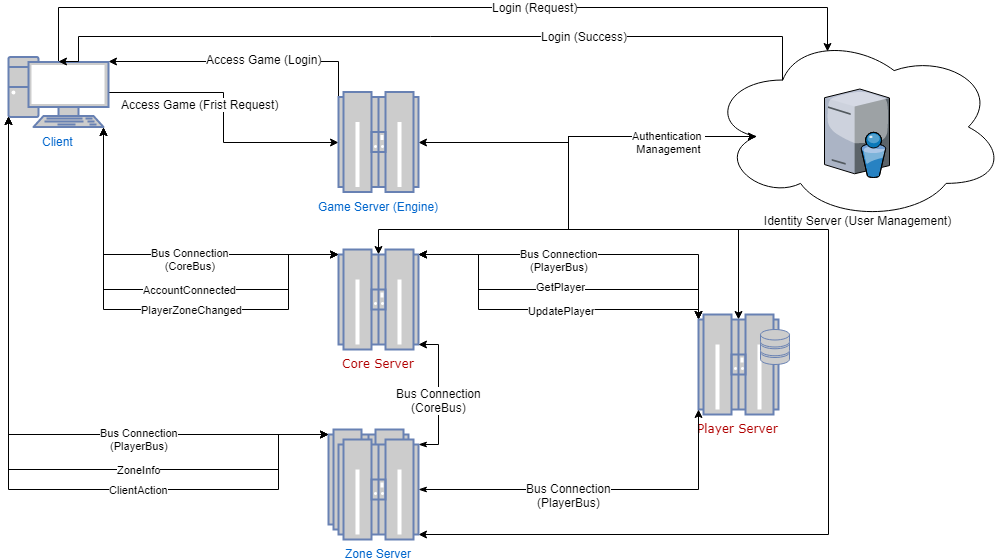

The diagram above was exported from draw.io. Its source (the exported page's mxGraphModel, read from the mxfile embedded in the PNG):
<mxGraphModel dx="538" dy="630" grid="1" gridSize="10" guides="1" tooltips="1" connect="1" arrows="1" fold="1" page="1" pageScale="1" pageWidth="1100" pageHeight="850" background="#ffffff" math="0" shadow="0">
  <root>
    <mxCell id="0" />
    <mxCell id="1" parent="0" />
    <mxCell id="92" style="edgeStyle=orthogonalEdgeStyle;rounded=0;html=1;exitX=1;exitY=0.5;exitPerimeter=0;entryX=0.16;entryY=0.55;entryPerimeter=0;startArrow=classic;startFill=1;jettySize=auto;orthogonalLoop=1;fontSize=11;" parent="1" source="33" target="3" edge="1">
      <mxGeometry relative="1" as="geometry">
        <Array as="points">
          <mxPoint x="750" y="153" />
          <mxPoint x="750" y="147" />
        </Array>
      </mxGeometry>
    </mxCell>
    <mxCell id="91" style="edgeStyle=orthogonalEdgeStyle;rounded=0;html=1;exitX=1;exitY=0.95;exitPerimeter=0;entryX=0.16;entryY=0.55;entryPerimeter=0;startArrow=classic;startFill=1;jettySize=auto;orthogonalLoop=1;fontSize=11;" parent="1" source="42" target="3" edge="1">
      <mxGeometry relative="1" as="geometry">
        <Array as="points">
          <mxPoint x="1010" y="545" />
          <mxPoint x="1010" y="240" />
          <mxPoint x="750" y="240" />
          <mxPoint x="750" y="147" />
        </Array>
      </mxGeometry>
    </mxCell>
    <mxCell id="89" style="edgeStyle=orthogonalEdgeStyle;rounded=0;html=1;exitX=0.5;exitY=0.05;exitPerimeter=0;startArrow=classic;startFill=1;jettySize=auto;orthogonalLoop=1;fontSize=11;entryX=0.16;entryY=0.55;entryPerimeter=0;" parent="1" source="34" target="3" edge="1">
      <mxGeometry relative="1" as="geometry">
        <mxPoint x="948" y="157" as="targetPoint" />
        <mxPoint x="570" y="275" as="sourcePoint" />
        <Array as="points">
          <mxPoint x="920" y="240" />
          <mxPoint x="750" y="240" />
          <mxPoint x="750" y="147" />
        </Array>
      </mxGeometry>
    </mxCell>
    <mxCell id="8" value="" style="group" parent="1" vertex="1" connectable="0">
      <mxGeometry x="890" y="43.5" width="297" height="188" as="geometry" />
    </mxCell>
    <mxCell id="3" value="Identity Server (User Management)&lt;br&gt;" style="ellipse;shape=cloud;whiteSpace=wrap;html=1;verticalAlign=bottom;spacing=-7;" parent="8" vertex="1">
      <mxGeometry width="297" height="188" as="geometry" />
    </mxCell>
    <mxCell id="7d933b09d9755ecc-4" value="" style="verticalLabelPosition=bottom;aspect=fixed;html=1;verticalAlign=top;strokeColor=none;shape=mxgraph.citrix.directory_server;rounded=0;shadow=0;comic=0;fontFamily=Verdana;" parent="8" vertex="1">
      <mxGeometry x="116" y="56" width="65" height="88.5" as="geometry" />
    </mxCell>
    <mxCell id="20" style="edgeStyle=orthogonalEdgeStyle;rounded=0;html=1;exitX=1;exitY=0.5;exitPerimeter=0;entryX=0;entryY=0.5;entryPerimeter=0;jettySize=auto;orthogonalLoop=1;" parent="1" source="15" target="33" edge="1">
      <mxGeometry relative="1" as="geometry">
        <mxPoint x="534" y="143" as="targetPoint" />
      </mxGeometry>
    </mxCell>
    <mxCell id="21" value="Access Game (Frist Request)&lt;br&gt;" style="text;html=1;resizable=0;points=[];align=center;verticalAlign=middle;labelBackgroundColor=#ffffff;" parent="20" vertex="1" connectable="0">
      <mxGeometry x="-0.3514" y="-11" relative="1" as="geometry">
        <mxPoint as="offset" />
      </mxGeometry>
    </mxCell>
    <mxCell id="23" style="edgeStyle=orthogonalEdgeStyle;rounded=0;html=1;exitX=0;exitY=0.05;exitPerimeter=0;entryX=1;entryY=0.07;entryPerimeter=0;jettySize=auto;orthogonalLoop=1;" parent="1" source="33" target="15" edge="1">
      <mxGeometry relative="1" as="geometry">
        <mxPoint x="544" y="110" as="sourcePoint" />
        <Array as="points">
          <mxPoint x="520" y="72" />
        </Array>
      </mxGeometry>
    </mxCell>
    <mxCell id="24" value="Access Game (Login)&lt;br&gt;" style="text;html=1;resizable=0;points=[];align=center;verticalAlign=middle;labelBackgroundColor=#ffffff;" parent="23" vertex="1" connectable="0">
      <mxGeometry x="-0.4502" y="4" relative="1" as="geometry">
        <mxPoint x="-38.5" y="-6.5" as="offset" />
      </mxGeometry>
    </mxCell>
    <mxCell id="25" style="edgeStyle=orthogonalEdgeStyle;rounded=0;html=1;exitX=0.5;exitY=0.07;exitPerimeter=0;entryX=0.4;entryY=0.1;entryPerimeter=0;jettySize=auto;orthogonalLoop=1;" parent="1" source="15" target="3" edge="1">
      <mxGeometry relative="1" as="geometry">
        <Array as="points">
          <mxPoint x="240" y="18" />
        </Array>
      </mxGeometry>
    </mxCell>
    <mxCell id="26" value="Login (Request)&lt;br&gt;" style="text;html=1;resizable=0;points=[];align=center;verticalAlign=middle;labelBackgroundColor=#ffffff;" parent="25" vertex="1" connectable="0">
      <mxGeometry x="0.2222" y="1" relative="1" as="geometry">
        <mxPoint as="offset" />
      </mxGeometry>
    </mxCell>
    <mxCell id="50" style="edgeStyle=orthogonalEdgeStyle;rounded=0;html=1;entryX=0;entryY=0.05;entryPerimeter=0;startArrow=classic;startFill=1;jettySize=auto;orthogonalLoop=1;fontSize=11;exitX=0;exitY=0.85;exitPerimeter=0;" parent="1" source="15" target="48" edge="1">
      <mxGeometry relative="1" as="geometry">
        <mxPoint x="140" y="170" as="sourcePoint" />
        <Array as="points">
          <mxPoint x="190" y="445" />
        </Array>
      </mxGeometry>
    </mxCell>
    <object label="Bus Connection&lt;br&gt;(PlayerBus)&lt;br&gt;" events.0="ZoneInfo" events.1="ClientAction" id="51">
      <mxCell style="text;html=1;resizable=0;points=[];align=center;verticalAlign=middle;labelBackgroundColor=#ffffff;fontSize=11;" parent="50" vertex="1" connectable="0">
        <mxGeometry x="0.0572" y="91" relative="1" as="geometry">
          <mxPoint x="111" y="95" as="offset" />
        </mxGeometry>
      </mxCell>
    </object>
    <mxCell id="15" value="Client&lt;br&gt;" style="fontColor=#0066CC;verticalAlign=top;verticalLabelPosition=bottom;labelPosition=center;align=center;html=1;outlineConnect=0;fillColor=#CCCCCC;strokeColor=#6881B3;gradientColor=none;gradientDirection=north;strokeWidth=2;shape=mxgraph.networks.pc;" parent="1" vertex="1">
      <mxGeometry x="190" y="67.5" width="100" height="70" as="geometry" />
    </mxCell>
    <mxCell id="27" style="edgeStyle=orthogonalEdgeStyle;rounded=0;html=1;exitX=0.25;exitY=0.25;exitPerimeter=0;entryX=0.5;entryY=0.07;entryPerimeter=0;jettySize=auto;orthogonalLoop=1;" parent="1" source="3" target="15" edge="1">
      <mxGeometry relative="1" as="geometry">
        <Array as="points">
          <mxPoint x="260" y="47" />
          <mxPoint x="260" y="72" />
        </Array>
      </mxGeometry>
    </mxCell>
    <mxCell id="28" value="Login (Success)&lt;br&gt;" style="text;html=1;resizable=0;points=[];align=center;verticalAlign=middle;labelBackgroundColor=#ffffff;" parent="27" vertex="1" connectable="0">
      <mxGeometry x="-0.3867" y="3" relative="1" as="geometry">
        <mxPoint y="-4" as="offset" />
      </mxGeometry>
    </mxCell>
    <mxCell id="36" style="edgeStyle=orthogonalEdgeStyle;rounded=0;html=1;exitX=0;exitY=0.05;exitPerimeter=0;entryX=0.95;entryY=1;entryPerimeter=0;jettySize=auto;orthogonalLoop=1;startArrow=classic;startFill=1;" parent="1" source="32" target="15" edge="1">
      <mxGeometry relative="1" as="geometry">
        <Array as="points">
          <mxPoint x="285" y="265" />
        </Array>
      </mxGeometry>
    </mxCell>
    <object label="&lt;div align=&quot;left&quot; style=&quot;font-size: 11px&quot;&gt;Bus Connection&lt;/div&gt;&lt;div align=&quot;center&quot; style=&quot;font-size: 11px&quot;&gt;(CoreBus)&lt;br&gt;&lt;/div&gt;" events.0="AccountConnected" events.1="PlayerZoneChanged" id="37">
      <mxCell style="text;html=1;resizable=0;points=[];align=center;verticalAlign=middle;labelBackgroundColor=#ffffff;fontSize=11;spacing=2;" parent="36" vertex="1" connectable="0">
        <mxGeometry x="-0.0884" y="4" relative="1" as="geometry">
          <mxPoint x="16" as="offset" />
        </mxGeometry>
      </mxCell>
    </object>
    <mxCell id="78" style="edgeStyle=orthogonalEdgeStyle;rounded=0;html=1;exitX=1;exitY=0.05;exitPerimeter=0;entryX=0;entryY=0.05;entryPerimeter=0;startArrow=classic;startFill=1;jettySize=auto;orthogonalLoop=1;fontSize=11;" parent="1" source="32" target="34" edge="1">
      <mxGeometry relative="1" as="geometry">
        <Array as="points">
          <mxPoint x="660" y="265" />
          <mxPoint x="660" y="300" />
          <mxPoint x="880" y="300" />
        </Array>
      </mxGeometry>
    </mxCell>
    <mxCell id="79" value="GetPlayer&lt;br&gt;" style="text;html=1;resizable=0;points=[];align=center;verticalAlign=middle;labelBackgroundColor=#ffffff;fontSize=11;" parent="78" vertex="1" connectable="0">
      <mxGeometry x="0.0261" y="3" relative="1" as="geometry">
        <mxPoint as="offset" />
      </mxGeometry>
    </mxCell>
    <mxCell id="82" style="edgeStyle=orthogonalEdgeStyle;rounded=0;html=1;exitX=1;exitY=0.05;exitPerimeter=0;entryX=0;entryY=0.05;entryPerimeter=0;startArrow=classic;startFill=1;jettySize=auto;orthogonalLoop=1;fontSize=11;" parent="1" source="32" target="34" edge="1">
      <mxGeometry relative="1" as="geometry">
        <Array as="points">
          <mxPoint x="660" y="265" />
          <mxPoint x="660" y="320" />
          <mxPoint x="880" y="320" />
        </Array>
      </mxGeometry>
    </mxCell>
    <mxCell id="83" value="UpdatePlayer&lt;br&gt;" style="text;html=1;resizable=0;points=[];align=center;verticalAlign=middle;labelBackgroundColor=#ffffff;fontSize=11;" parent="82" vertex="1" connectable="0">
      <mxGeometry x="0.1478" y="-1" relative="1" as="geometry">
        <mxPoint as="offset" />
      </mxGeometry>
    </mxCell>
    <mxCell id="86" style="edgeStyle=orthogonalEdgeStyle;rounded=0;html=1;exitX=0.5;exitY=0.05;exitPerimeter=0;startArrow=classic;startFill=1;jettySize=auto;orthogonalLoop=1;fontSize=11;entryX=0.16;entryY=0.55;entryPerimeter=0;" parent="1" source="32" target="3" edge="1">
      <mxGeometry relative="1" as="geometry">
        <mxPoint x="980" y="210" as="targetPoint" />
        <Array as="points">
          <mxPoint x="560" y="240" />
          <mxPoint x="750" y="240" />
          <mxPoint x="750" y="147" />
        </Array>
      </mxGeometry>
    </mxCell>
    <mxCell id="87" value="Authentication&amp;nbsp;&lt;br&gt;Management" style="text;html=1;resizable=0;points=[];align=center;verticalAlign=middle;labelBackgroundColor=#ffffff;fontSize=11;" parent="86" vertex="1" connectable="0">
      <mxGeometry x="-0.0524" y="3" relative="1" as="geometry">
        <mxPoint x="103" y="-67.5" as="offset" />
      </mxGeometry>
    </mxCell>
    <mxCell id="32" value="&lt;font color=&quot;#b00000&quot; face=&quot;Verdana&quot;&gt;Core Server&lt;br&gt;&lt;/font&gt;" style="fontColor=#0066CC;verticalAlign=top;verticalLabelPosition=bottom;labelPosition=center;align=center;html=1;outlineConnect=0;fillColor=#CCCCCC;strokeColor=#6881B3;gradientColor=none;gradientDirection=north;strokeWidth=2;shape=mxgraph.networks.mainframe;" parent="1" vertex="1">
      <mxGeometry x="520" y="260" width="80" height="100" as="geometry" />
    </mxCell>
    <mxCell id="33" value="Game Server (Engine)&lt;br&gt;" style="fontColor=#0066CC;verticalAlign=top;verticalLabelPosition=bottom;labelPosition=center;align=center;html=1;outlineConnect=0;fillColor=#CCCCCC;strokeColor=#6881B3;gradientColor=none;gradientDirection=north;strokeWidth=2;shape=mxgraph.networks.mainframe;" parent="1" vertex="1">
      <mxGeometry x="520" y="102.5" width="80" height="100" as="geometry" />
    </mxCell>
    <mxCell id="74" style="edgeStyle=orthogonalEdgeStyle;rounded=0;html=1;exitX=0;exitY=0.05;exitPerimeter=0;startArrow=classic;startFill=1;jettySize=auto;orthogonalLoop=1;fontSize=11;entryX=1;entryY=0.05;entryPerimeter=0;" parent="1" source="34" target="32" edge="1">
      <mxGeometry relative="1" as="geometry">
        <Array as="points">
          <mxPoint x="880" y="265" />
        </Array>
        <mxPoint x="600" y="265" as="targetPoint" />
      </mxGeometry>
    </mxCell>
    <mxCell id="75" value="Bus Connection&lt;br&gt;(PlayerBus)&lt;br&gt;" style="text;html=1;resizable=0;points=[];align=center;verticalAlign=middle;labelBackgroundColor=#ffffff;fontSize=11;" parent="74" vertex="1" connectable="0">
      <mxGeometry x="0.0145" y="2" relative="1" as="geometry">
        <mxPoint x="-30" y="3" as="offset" />
      </mxGeometry>
    </mxCell>
    <object label="&lt;font color=&quot;#b00000&quot; face=&quot;Verdana&quot;&gt;Player Server&lt;br&gt;&lt;/font&gt;" player="player id, location" player.location="zone details" id="34">
      <mxCell style="fontColor=#0066CC;verticalAlign=top;verticalLabelPosition=bottom;labelPosition=center;align=center;html=1;outlineConnect=0;fillColor=#CCCCCC;strokeColor=#6881B3;gradientColor=none;gradientDirection=north;strokeWidth=2;shape=mxgraph.networks.mainframe;" parent="1" vertex="1">
        <mxGeometry x="880" y="325" width="80" height="100" as="geometry" />
      </mxCell>
    </object>
    <mxCell id="43" style="edgeStyle=orthogonalEdgeStyle;rounded=0;html=1;exitX=1;exitY=0.05;exitPerimeter=0;entryX=1;entryY=0.95;entryPerimeter=0;startArrow=classicThin;startFill=1;jettySize=auto;orthogonalLoop=1;" parent="1" source="42" target="32" edge="1">
      <mxGeometry relative="1" as="geometry" />
    </mxCell>
    <mxCell id="44" value="Bus Connection&lt;br&gt;(CoreBus)&lt;br&gt;" style="text;html=1;resizable=0;points=[];align=center;verticalAlign=middle;labelBackgroundColor=#ffffff;" parent="43" vertex="1" connectable="0">
      <mxGeometry x="0.2143" relative="1" as="geometry">
        <mxPoint y="20" as="offset" />
      </mxGeometry>
    </mxCell>
    <mxCell id="46" style="edgeStyle=orthogonalEdgeStyle;rounded=0;html=1;exitX=1;exitY=0.5;exitPerimeter=0;entryX=0;entryY=0.95;entryPerimeter=0;startArrow=classicThin;startFill=1;jettySize=auto;orthogonalLoop=1;" parent="1" source="42" target="34" edge="1">
      <mxGeometry relative="1" as="geometry">
        <Array as="points">
          <mxPoint x="880" y="500" />
        </Array>
      </mxGeometry>
    </mxCell>
    <mxCell id="47" value="Bus Connection&lt;br&gt;(PlayerBus)&lt;br&gt;" style="text;html=1;resizable=0;points=[];align=center;verticalAlign=middle;labelBackgroundColor=#ffffff;" parent="46" vertex="1" connectable="0">
      <mxGeometry x="0.1754" y="-4" relative="1" as="geometry">
        <mxPoint x="-62" y="1" as="offset" />
      </mxGeometry>
    </mxCell>
    <object label="" data="id, tags" multiple="Can have multiple zones" connection="Connected to Core Server, Player Server." id="49">
      <mxCell style="group" parent="1" vertex="1" connectable="0">
        <mxGeometry x="510" y="440" width="90" height="110" as="geometry" />
      </mxCell>
    </object>
    <mxCell id="48" value="&lt;br&gt;" style="fontColor=#0066CC;verticalAlign=top;verticalLabelPosition=bottom;labelPosition=center;align=center;html=1;outlineConnect=0;fillColor=#CCCCCC;strokeColor=#6881B3;gradientColor=none;gradientDirection=north;strokeWidth=2;shape=mxgraph.networks.mainframe;" parent="49" vertex="1">
      <mxGeometry width="80" height="100" as="geometry" />
    </mxCell>
    <mxCell id="42" value="Zone Server&lt;br&gt;" style="fontColor=#0066CC;verticalAlign=top;verticalLabelPosition=bottom;labelPosition=center;align=center;html=1;outlineConnect=0;fillColor=#CCCCCC;strokeColor=#6881B3;gradientColor=none;gradientDirection=north;strokeWidth=2;shape=mxgraph.networks.mainframe;" parent="49" vertex="1">
      <mxGeometry x="10" y="10" width="80" height="100" as="geometry" />
    </mxCell>
    <mxCell id="53" style="edgeStyle=orthogonalEdgeStyle;rounded=0;html=1;exitX=0;exitY=0.05;exitPerimeter=0;startArrow=classic;startFill=1;jettySize=auto;orthogonalLoop=1;fontSize=11;entryX=0;entryY=0.85;entryPerimeter=0;" parent="1" source="48" target="15" edge="1">
      <mxGeometry relative="1" as="geometry">
        <Array as="points">
          <mxPoint x="460" y="445" />
          <mxPoint x="460" y="480" />
          <mxPoint x="190" y="480" />
        </Array>
        <mxPoint x="130" y="200" as="targetPoint" />
      </mxGeometry>
    </mxCell>
    <mxCell id="54" value="&lt;div&gt;&lt;div&gt;&lt;span&gt;ZoneInfo&lt;/span&gt;&lt;/div&gt;&lt;/div&gt;" style="text;html=1;resizable=0;points=[];align=center;verticalAlign=middle;labelBackgroundColor=#ffffff;fontSize=11;" parent="53" vertex="1" connectable="0">
      <mxGeometry x="-0.4964" y="2" relative="1" as="geometry">
        <mxPoint x="-47" y="-2" as="offset" />
      </mxGeometry>
    </mxCell>
    <mxCell id="56" style="edgeStyle=orthogonalEdgeStyle;rounded=0;html=1;exitX=0;exitY=0.05;exitPerimeter=0;startArrow=classic;startFill=1;jettySize=auto;orthogonalLoop=1;fontSize=11;entryX=0;entryY=0.85;entryPerimeter=0;" parent="1" target="15" edge="1">
      <mxGeometry relative="1" as="geometry">
        <mxPoint x="510" y="444.5" as="sourcePoint" />
        <mxPoint x="140" y="140" as="targetPoint" />
        <Array as="points">
          <mxPoint x="460" y="445" />
          <mxPoint x="460" y="500" />
          <mxPoint x="190" y="500" />
        </Array>
      </mxGeometry>
    </mxCell>
    <mxCell id="57" value="&lt;div&gt;&lt;div&gt;&lt;span&gt;Client&lt;/span&gt;&lt;span&gt;Action&lt;/span&gt;&lt;/div&gt;&lt;/div&gt;" style="text;html=1;resizable=0;points=[];align=center;verticalAlign=middle;labelBackgroundColor=#ffffff;fontSize=11;" parent="56" vertex="1" connectable="0">
      <mxGeometry x="-0.4964" y="2" relative="1" as="geometry">
        <mxPoint x="-57" y="-2" as="offset" />
      </mxGeometry>
    </mxCell>
    <mxCell id="58" style="edgeStyle=orthogonalEdgeStyle;rounded=0;html=1;exitX=0;exitY=0.05;exitPerimeter=0;entryX=0.95;entryY=1;entryPerimeter=0;jettySize=auto;orthogonalLoop=1;startArrow=classic;startFill=1;" parent="1" edge="1">
      <mxGeometry relative="1" as="geometry">
        <Array as="points">
          <mxPoint x="470" y="265" />
          <mxPoint x="470" y="300" />
          <mxPoint x="285" y="300" />
        </Array>
        <mxPoint x="520" y="264.5" as="sourcePoint" />
        <mxPoint x="285" y="137.5" as="targetPoint" />
      </mxGeometry>
    </mxCell>
    <object label="&lt;div align=&quot;left&quot; style=&quot;font-size: 11px&quot;&gt;&lt;div&gt;&lt;div&gt;&lt;span&gt;AccountConnected&lt;/span&gt;&lt;br&gt;&lt;/div&gt;&lt;/div&gt;&lt;/div&gt;" events.0="AccountConnected" events.1="PlayerZoneChanged" id="59">
      <mxCell style="text;html=1;resizable=0;points=[];align=center;verticalAlign=middle;labelBackgroundColor=#ffffff;fontSize=11;spacing=2;" parent="58" vertex="1" connectable="0">
        <mxGeometry x="-0.0884" y="4" relative="1" as="geometry">
          <mxPoint x="13" y="-4" as="offset" />
        </mxGeometry>
      </mxCell>
    </object>
    <mxCell id="60" style="edgeStyle=orthogonalEdgeStyle;rounded=0;html=1;exitX=0;exitY=0.05;exitPerimeter=0;entryX=0.95;entryY=1;entryPerimeter=0;jettySize=auto;orthogonalLoop=1;startArrow=classic;startFill=1;" parent="1" edge="1">
      <mxGeometry relative="1" as="geometry">
        <Array as="points">
          <mxPoint x="470" y="265" />
          <mxPoint x="470" y="320" />
          <mxPoint x="285" y="320" />
        </Array>
        <mxPoint x="520" y="264.5" as="sourcePoint" />
        <mxPoint x="285" y="137.5" as="targetPoint" />
      </mxGeometry>
    </mxCell>
    <object label="&lt;div align=&quot;left&quot; style=&quot;font-size: 11px&quot;&gt;&lt;div&gt;&lt;div&gt;&lt;span&gt;PlayerZoneChanged&lt;/span&gt;&lt;br&gt;&lt;/div&gt;&lt;/div&gt;&lt;/div&gt;" events.0="AccountConnected" events.1="PlayerZoneChanged" id="61">
      <mxCell style="text;html=1;resizable=0;points=[];align=center;verticalAlign=middle;labelBackgroundColor=#ffffff;fontSize=11;spacing=2;" parent="60" vertex="1" connectable="0">
        <mxGeometry x="-0.0884" y="4" relative="1" as="geometry">
          <mxPoint x="13" y="-4" as="offset" />
        </mxGeometry>
      </mxCell>
    </object>
    <mxCell id="84" value="" style="fontColor=#0066CC;verticalAlign=top;verticalLabelPosition=bottom;labelPosition=center;align=center;html=1;outlineConnect=0;fillColor=#CCCCCC;strokeColor=#6881B3;gradientColor=none;gradientDirection=north;strokeWidth=2;shape=mxgraph.networks.storage;" parent="1" vertex="1">
      <mxGeometry x="942" y="340" width="29" height="35" as="geometry" />
    </mxCell>
  </root>
</mxGraphModel>